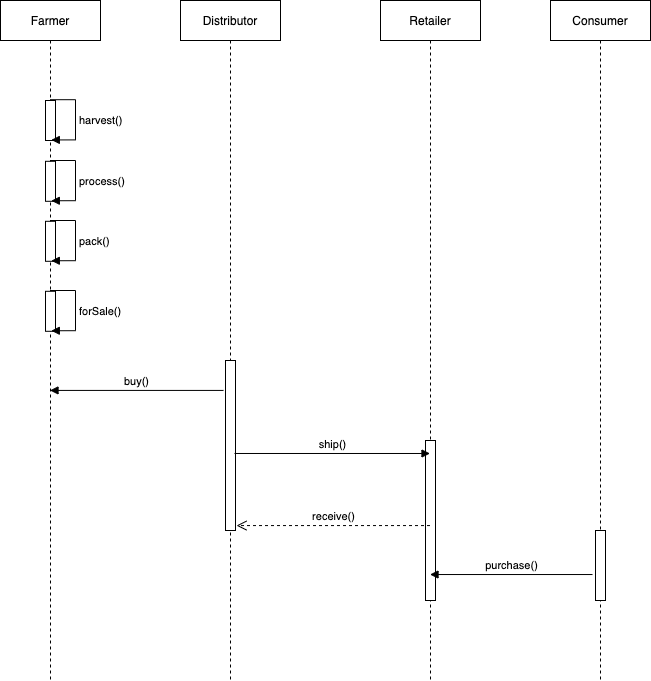

The diagram above was exported from draw.io. Its source (the exported page's mxGraphModel, read from the mxfile embedded in the PNG):
<mxGraphModel dx="1575" dy="690" grid="1" gridSize="10" guides="1" tooltips="1" connect="1" arrows="1" fold="1" page="1" pageScale="1" pageWidth="850" pageHeight="1100" math="0" shadow="0">
  <root>
    <mxCell id="0" />
    <mxCell id="1" parent="0" />
    <mxCell id="3nuBFxr9cyL0pnOWT2aG-1" value="Farmer" style="shape=umlLifeline;perimeter=lifelinePerimeter;container=1;collapsible=0;recursiveResize=0;rounded=0;shadow=0;strokeWidth=1;" parent="1" vertex="1">
      <mxGeometry x="120" y="80" width="100" height="680" as="geometry" />
    </mxCell>
    <mxCell id="mr0flP1irLETRF5e1iGI-7" value="" style="html=1;points=[];perimeter=orthogonalPerimeter;" vertex="1" parent="3nuBFxr9cyL0pnOWT2aG-1">
      <mxGeometry x="45" y="100" width="10" height="40" as="geometry" />
    </mxCell>
    <mxCell id="mr0flP1irLETRF5e1iGI-8" value="harvest()" style="edgeStyle=orthogonalEdgeStyle;html=1;align=left;spacingLeft=2;endArrow=block;rounded=0;entryX=0.581;entryY=0.986;entryDx=0;entryDy=0;entryPerimeter=0;exitX=0.451;exitY=-0.02;exitDx=0;exitDy=0;exitPerimeter=0;" edge="1" target="mr0flP1irLETRF5e1iGI-7" parent="3nuBFxr9cyL0pnOWT2aG-1" source="mr0flP1irLETRF5e1iGI-7">
      <mxGeometry x="0.0271" relative="1" as="geometry">
        <mxPoint x="45" y="80" as="sourcePoint" />
        <Array as="points">
          <mxPoint x="75" y="99" />
          <mxPoint x="75" y="139" />
        </Array>
        <mxPoint as="offset" />
      </mxGeometry>
    </mxCell>
    <mxCell id="mr0flP1irLETRF5e1iGI-10" value="" style="html=1;points=[];perimeter=orthogonalPerimeter;" vertex="1" parent="3nuBFxr9cyL0pnOWT2aG-1">
      <mxGeometry x="45" y="160.8" width="10" height="40" as="geometry" />
    </mxCell>
    <mxCell id="mr0flP1irLETRF5e1iGI-11" value="process()" style="edgeStyle=orthogonalEdgeStyle;html=1;align=left;spacingLeft=2;endArrow=block;rounded=0;entryX=0.581;entryY=0.986;entryDx=0;entryDy=0;entryPerimeter=0;exitX=0.451;exitY=-0.02;exitDx=0;exitDy=0;exitPerimeter=0;" edge="1" parent="3nuBFxr9cyL0pnOWT2aG-1" source="mr0flP1irLETRF5e1iGI-10" target="mr0flP1irLETRF5e1iGI-10">
      <mxGeometry x="0.0271" relative="1" as="geometry">
        <mxPoint x="-75" y="60.80000000000001" as="sourcePoint" />
        <Array as="points">
          <mxPoint x="75" y="159.8" />
          <mxPoint x="75" y="199.8" />
        </Array>
        <mxPoint as="offset" />
      </mxGeometry>
    </mxCell>
    <mxCell id="mr0flP1irLETRF5e1iGI-12" value="" style="html=1;points=[];perimeter=orthogonalPerimeter;" vertex="1" parent="3nuBFxr9cyL0pnOWT2aG-1">
      <mxGeometry x="45" y="220.8" width="10" height="40" as="geometry" />
    </mxCell>
    <mxCell id="mr0flP1irLETRF5e1iGI-13" value="pack()" style="edgeStyle=orthogonalEdgeStyle;html=1;align=left;spacingLeft=2;endArrow=block;rounded=0;entryX=0.581;entryY=0.986;entryDx=0;entryDy=0;entryPerimeter=0;exitX=0.451;exitY=-0.02;exitDx=0;exitDy=0;exitPerimeter=0;" edge="1" parent="3nuBFxr9cyL0pnOWT2aG-1" source="mr0flP1irLETRF5e1iGI-12" target="mr0flP1irLETRF5e1iGI-12">
      <mxGeometry x="0.0271" relative="1" as="geometry">
        <mxPoint x="-75" y="120.80000000000001" as="sourcePoint" />
        <Array as="points">
          <mxPoint x="75" y="219.8" />
          <mxPoint x="75" y="259.8" />
        </Array>
        <mxPoint as="offset" />
      </mxGeometry>
    </mxCell>
    <mxCell id="mr0flP1irLETRF5e1iGI-14" value="" style="html=1;points=[];perimeter=orthogonalPerimeter;" vertex="1" parent="3nuBFxr9cyL0pnOWT2aG-1">
      <mxGeometry x="45" y="290.8" width="10" height="40" as="geometry" />
    </mxCell>
    <mxCell id="mr0flP1irLETRF5e1iGI-15" value="forSale()" style="edgeStyle=orthogonalEdgeStyle;html=1;align=left;spacingLeft=2;endArrow=block;rounded=0;entryX=0.581;entryY=0.986;entryDx=0;entryDy=0;entryPerimeter=0;exitX=0.451;exitY=-0.02;exitDx=0;exitDy=0;exitPerimeter=0;" edge="1" parent="3nuBFxr9cyL0pnOWT2aG-1" source="mr0flP1irLETRF5e1iGI-14" target="mr0flP1irLETRF5e1iGI-14">
      <mxGeometry x="0.0271" relative="1" as="geometry">
        <mxPoint x="-75" y="190.8" as="sourcePoint" />
        <Array as="points">
          <mxPoint x="75" y="289.8" />
          <mxPoint x="75" y="329.8" />
        </Array>
        <mxPoint as="offset" />
      </mxGeometry>
    </mxCell>
    <mxCell id="3nuBFxr9cyL0pnOWT2aG-5" value="Distributor" style="shape=umlLifeline;perimeter=lifelinePerimeter;container=1;collapsible=0;recursiveResize=0;rounded=0;shadow=0;strokeWidth=1;" parent="1" vertex="1">
      <mxGeometry x="300" y="80" width="100" height="680" as="geometry" />
    </mxCell>
    <mxCell id="mr0flP1irLETRF5e1iGI-16" value="" style="html=1;points=[];perimeter=orthogonalPerimeter;" vertex="1" parent="3nuBFxr9cyL0pnOWT2aG-5">
      <mxGeometry x="45" y="360" width="10" height="170" as="geometry" />
    </mxCell>
    <mxCell id="mr0flP1irLETRF5e1iGI-1" value="Retailer" style="shape=umlLifeline;perimeter=lifelinePerimeter;container=1;collapsible=0;recursiveResize=0;rounded=0;shadow=0;strokeWidth=1;" vertex="1" parent="1">
      <mxGeometry x="500" y="80" width="100" height="680" as="geometry" />
    </mxCell>
    <mxCell id="mr0flP1irLETRF5e1iGI-2" value="" style="points=[];perimeter=orthogonalPerimeter;rounded=0;shadow=0;strokeWidth=1;" vertex="1" parent="mr0flP1irLETRF5e1iGI-1">
      <mxGeometry x="45" y="440" width="10" height="160" as="geometry" />
    </mxCell>
    <mxCell id="mr0flP1irLETRF5e1iGI-3" value="Consumer" style="shape=umlLifeline;perimeter=lifelinePerimeter;container=1;collapsible=0;recursiveResize=0;rounded=0;shadow=0;strokeWidth=1;" vertex="1" parent="1">
      <mxGeometry x="670" y="80" width="100" height="680" as="geometry" />
    </mxCell>
    <mxCell id="mr0flP1irLETRF5e1iGI-4" value="" style="points=[];perimeter=orthogonalPerimeter;rounded=0;shadow=0;strokeWidth=1;" vertex="1" parent="mr0flP1irLETRF5e1iGI-3">
      <mxGeometry x="45" y="530" width="10" height="70" as="geometry" />
    </mxCell>
    <mxCell id="mr0flP1irLETRF5e1iGI-18" value="buy()" style="html=1;verticalAlign=bottom;endArrow=block;rounded=0;exitX=-0.2;exitY=0.176;exitDx=0;exitDy=0;exitPerimeter=0;" edge="1" parent="1" source="mr0flP1irLETRF5e1iGI-16" target="3nuBFxr9cyL0pnOWT2aG-1">
      <mxGeometry width="80" relative="1" as="geometry">
        <mxPoint x="230" y="500" as="sourcePoint" />
        <mxPoint x="310" y="500" as="targetPoint" />
      </mxGeometry>
    </mxCell>
    <mxCell id="mr0flP1irLETRF5e1iGI-21" value="ship()" style="html=1;verticalAlign=bottom;endArrow=block;rounded=0;exitX=0.9;exitY=0.547;exitDx=0;exitDy=0;exitPerimeter=0;" edge="1" target="mr0flP1irLETRF5e1iGI-1" parent="1" source="mr0flP1irLETRF5e1iGI-16">
      <mxGeometry relative="1" as="geometry">
        <mxPoint x="490" y="660" as="sourcePoint" />
      </mxGeometry>
    </mxCell>
    <mxCell id="mr0flP1irLETRF5e1iGI-22" value="receive()" style="html=1;verticalAlign=bottom;endArrow=open;dashed=1;endSize=8;rounded=0;entryX=1.1;entryY=0.971;entryDx=0;entryDy=0;entryPerimeter=0;" edge="1" source="mr0flP1irLETRF5e1iGI-1" parent="1" target="mr0flP1irLETRF5e1iGI-16">
      <mxGeometry relative="1" as="geometry">
        <mxPoint x="490" y="717" as="targetPoint" />
      </mxGeometry>
    </mxCell>
    <mxCell id="mr0flP1irLETRF5e1iGI-23" value="purchase()" style="html=1;verticalAlign=bottom;endArrow=block;rounded=0;exitX=-0.3;exitY=0.629;exitDx=0;exitDy=0;exitPerimeter=0;" edge="1" parent="1" source="mr0flP1irLETRF5e1iGI-4" target="mr0flP1irLETRF5e1iGI-1">
      <mxGeometry width="80" relative="1" as="geometry">
        <mxPoint x="693.5" y="549.0000000000001" as="sourcePoint" />
        <mxPoint x="520" y="549.0000000000001" as="targetPoint" />
      </mxGeometry>
    </mxCell>
  </root>
</mxGraphModel>